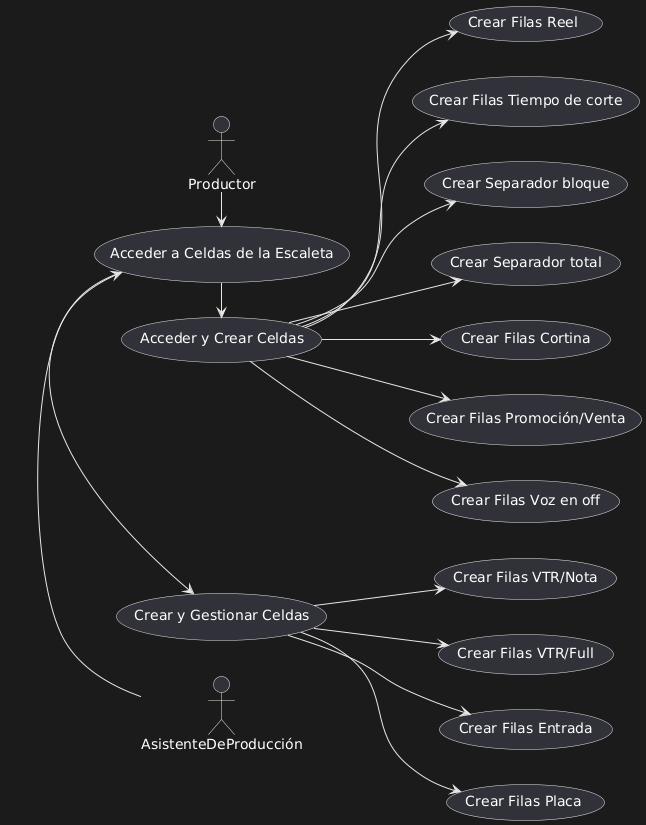

The diagram above was rendered by PlantUML. Its source (embedded in the PNG):
@startuml
left to right direction
actor Productor
actor AsistenteDeProducción as ADP

ADP -left-> (Acceder a Celdas de la Escaleta)
Productor -right-> (Acceder a Celdas de la Escaleta)

(Acceder a Celdas de la Escaleta) -> (Crear y Gestionar Celdas)
(Acceder a Celdas de la Escaleta) -> (Acceder y Crear Celdas)

(Crear y Gestionar Celdas) -down-> (Crear Filas VTR/Nota)
(Crear y Gestionar Celdas) -down-> (Crear Filas VTR/Full)
(Crear y Gestionar Celdas) -down-> (Crear Filas Entrada)
(Crear y Gestionar Celdas) -down-> (Crear Filas Placa)

(Acceder y Crear Celdas) -down-> (Crear Filas Cortina)
(Acceder y Crear Celdas) -down-> (Crear Filas Promoción/Venta)
(Acceder y Crear Celdas) -down-> (Crear Filas Voz en off)
(Acceder y Crear Celdas) -down-> (Crear Filas Reel)
(Acceder y Crear Celdas) -down-> (Crear Filas Tiempo de corte)
(Acceder y Crear Celdas) -down-> (Crear Separador bloque)
(Acceder y Crear Celdas) -down-> (Crear Separador total)
@enduml